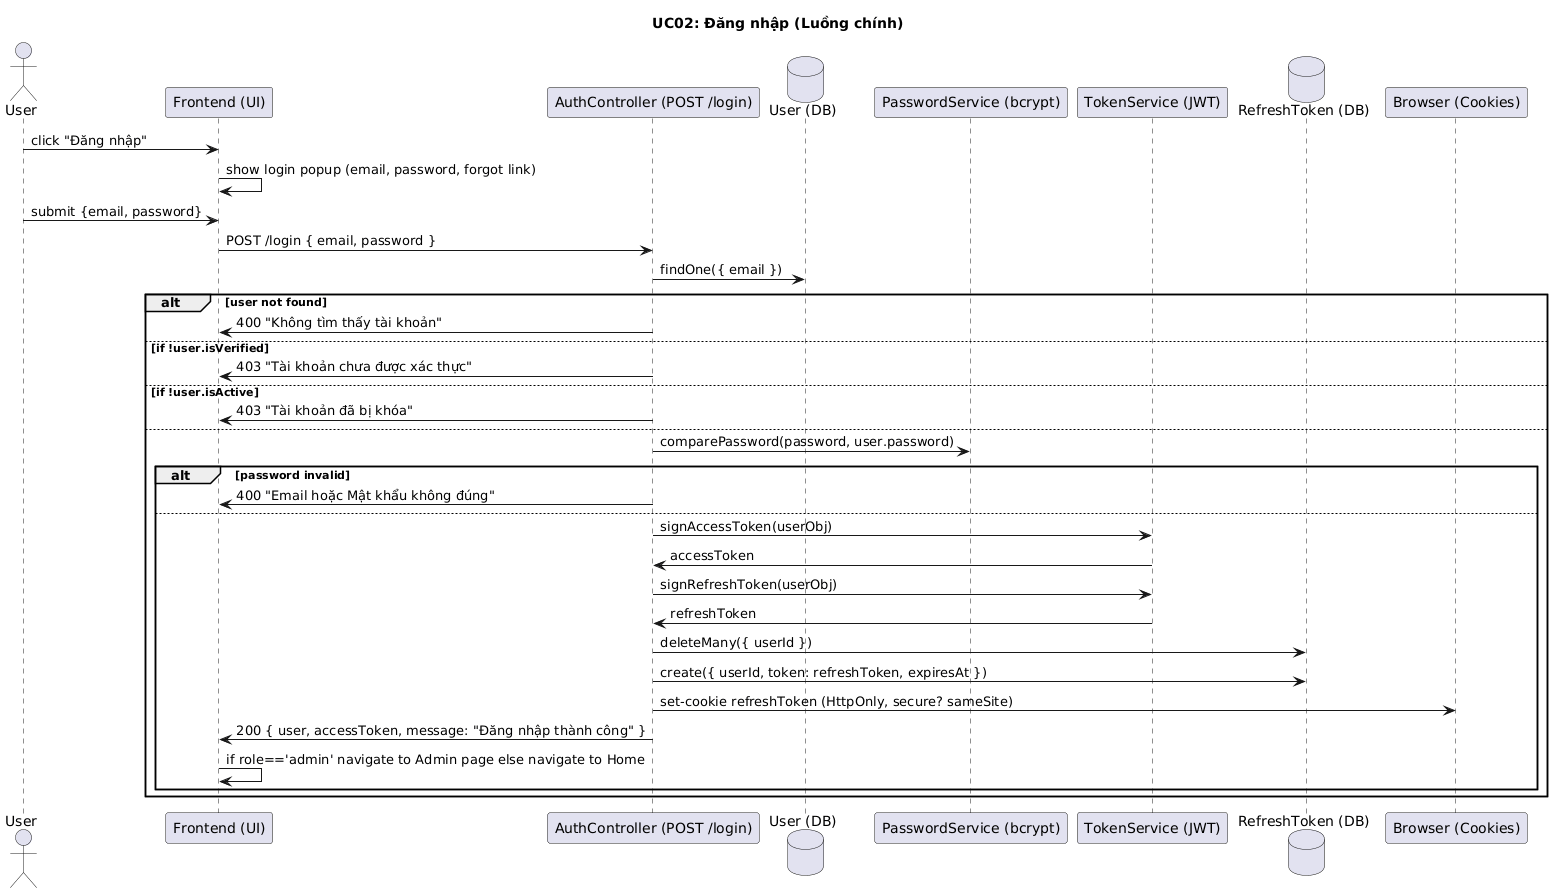

The diagram above was rendered by PlantUML. Its source (embedded in the PNG):
@startuml
title UC02: Đăng nhập (Luồng chính)

actor User
participant Frontend as "Frontend (UI)"
participant AuthController as "AuthController (POST /login)"
database UserDB as "User (DB)"
participant PasswordService as "PasswordService (bcrypt)"
participant TokenService as "TokenService (JWT)"
database RefreshTokenDB as "RefreshToken (DB)"
participant Browser as "Browser (Cookies)"

User -> Frontend: click "Đăng nhập"
Frontend -> Frontend: show login popup (email, password, forgot link)
User -> Frontend: submit {email, password}
Frontend -> AuthController: POST /login { email, password }
AuthController -> UserDB: findOne({ email })
alt user not found
  AuthController -> Frontend: 400 "Không tìm thấy tài khoản"
else if !user.isVerified
  AuthController -> Frontend: 403 "Tài khoản chưa được xác thực"
else if !user.isActive
  AuthController -> Frontend: 403 "Tài khoản đã bị khóa"
else
  AuthController -> PasswordService: comparePassword(password, user.password)
  alt password invalid
    AuthController -> Frontend: 400 "Email hoặc Mật khẩu không đúng"
  else
    AuthController -> TokenService: signAccessToken(userObj)
    TokenService -> AuthController: accessToken
    AuthController -> TokenService: signRefreshToken(userObj)
    TokenService -> AuthController: refreshToken
    AuthController -> RefreshTokenDB: deleteMany({ userId })
    AuthController -> RefreshTokenDB: create({ userId, token: refreshToken, expiresAt })
    AuthController -> Browser: set-cookie refreshToken (HttpOnly, secure? sameSite)
    AuthController -> Frontend: 200 { user, accessToken, message: "Đăng nhập thành công" }
    Frontend -> Frontend: if role=='admin' navigate to Admin page else navigate to Home
  end
end
@enduml